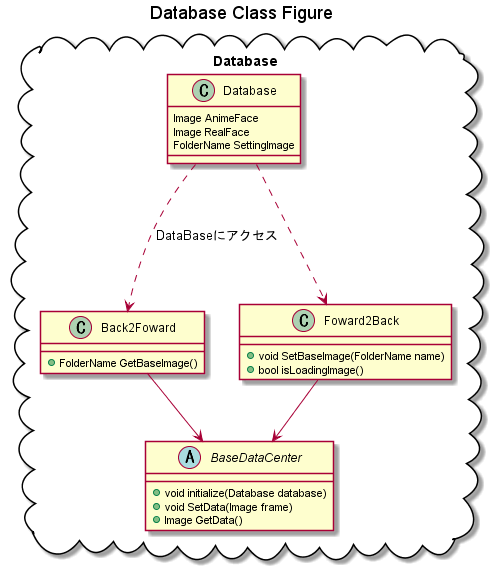

The diagram above was rendered by PlantUML. Its source (embedded in the PNG):
@startuml
title Database Class Figure

cloud Database{
    abstract BaseDataCenter{
        +void initialize(Database database)
        +void SetData(Image frame)
        +Image GetData()


        
    }

    class Foward2Back{
        ' +void SetSettingImage()
        +void SetBaseImage(FolderName name)
        +bool isLoadingImage()

    }

    class Back2Foward{
        +FolderName GetBaseImage()

    }

    BaseDataCenter <--u Foward2Back
    BaseDataCenter <--u Back2Foward

    class Database{
        Image AnimeFace
        Image RealFace
        FolderName SettingImage
    }

    Database ...> Foward2Back 
    Database ...> Back2Foward : DataBaseにアクセス




    

}


@enduml